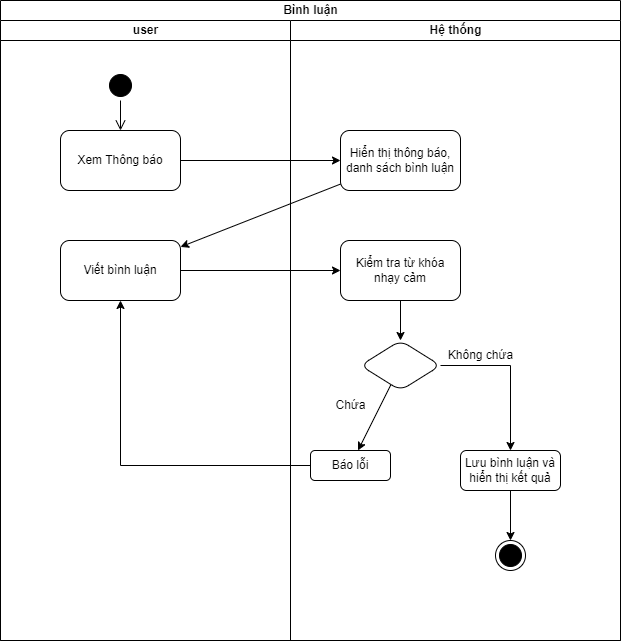

The diagram above was exported from draw.io. Its source (the exported page's mxGraphModel, read from the mxfile embedded in the PNG):
<mxGraphModel dx="1050" dy="581" grid="1" gridSize="10" guides="1" tooltips="1" connect="1" arrows="1" fold="1" page="1" pageScale="1" pageWidth="827" pageHeight="1169" math="0" shadow="0">
  <root>
    <mxCell id="0" />
    <mxCell id="1" parent="0" />
    <mxCell id="tF308L2SDR7X4lfm93dP-1" value="Bình luận" style="swimlane;childLayout=stackLayout;resizeParent=1;resizeParentMax=0;startSize=20;html=1;strokeColor=#000000;" vertex="1" parent="1">
      <mxGeometry x="220" y="60" width="620" height="640" as="geometry" />
    </mxCell>
    <mxCell id="tF308L2SDR7X4lfm93dP-2" value="user" style="swimlane;startSize=20;html=1;strokeColor=#000000;" vertex="1" parent="tF308L2SDR7X4lfm93dP-1">
      <mxGeometry y="20" width="290" height="620" as="geometry" />
    </mxCell>
    <mxCell id="tF308L2SDR7X4lfm93dP-5" value="" style="ellipse;html=1;shape=startState;fillColor=#000000;strokeColor=#000000;" vertex="1" parent="tF308L2SDR7X4lfm93dP-2">
      <mxGeometry x="105" y="50" width="30" height="30" as="geometry" />
    </mxCell>
    <mxCell id="tF308L2SDR7X4lfm93dP-6" value="" style="edgeStyle=orthogonalEdgeStyle;html=1;verticalAlign=bottom;endArrow=open;endSize=8;strokeColor=#000000;rounded=0;entryX=0.5;entryY=0;entryDx=0;entryDy=0;" edge="1" source="tF308L2SDR7X4lfm93dP-5" parent="tF308L2SDR7X4lfm93dP-2" target="tF308L2SDR7X4lfm93dP-7">
      <mxGeometry relative="1" as="geometry">
        <mxPoint x="120" y="140" as="targetPoint" />
      </mxGeometry>
    </mxCell>
    <mxCell id="tF308L2SDR7X4lfm93dP-7" value="Xem Thông báo" style="rounded=1;whiteSpace=wrap;html=1;strokeColor=#000000;" vertex="1" parent="tF308L2SDR7X4lfm93dP-2">
      <mxGeometry x="60" y="110" width="120" height="60" as="geometry" />
    </mxCell>
    <mxCell id="tF308L2SDR7X4lfm93dP-10" value="Viết bình luận" style="rounded=1;whiteSpace=wrap;html=1;strokeColor=#000000;" vertex="1" parent="tF308L2SDR7X4lfm93dP-2">
      <mxGeometry x="60" y="220" width="120" height="60" as="geometry" />
    </mxCell>
    <mxCell id="tF308L2SDR7X4lfm93dP-3" value="Hệ thống" style="swimlane;startSize=20;html=1;strokeColor=#000000;" vertex="1" parent="tF308L2SDR7X4lfm93dP-1">
      <mxGeometry x="290" y="20" width="330" height="620" as="geometry" />
    </mxCell>
    <mxCell id="tF308L2SDR7X4lfm93dP-8" value="Hiển thị thông báo, danh sách bình luận" style="rounded=1;whiteSpace=wrap;html=1;strokeColor=#000000;" vertex="1" parent="tF308L2SDR7X4lfm93dP-3">
      <mxGeometry x="50" y="110" width="120" height="60" as="geometry" />
    </mxCell>
    <mxCell id="tF308L2SDR7X4lfm93dP-15" value="" style="edgeStyle=none;rounded=0;orthogonalLoop=1;jettySize=auto;html=1;strokeColor=#000000;" edge="1" parent="tF308L2SDR7X4lfm93dP-3" source="tF308L2SDR7X4lfm93dP-12" target="tF308L2SDR7X4lfm93dP-14">
      <mxGeometry relative="1" as="geometry" />
    </mxCell>
    <mxCell id="tF308L2SDR7X4lfm93dP-12" value="Kiểm tra từ khóa nhạy cảm" style="rounded=1;whiteSpace=wrap;html=1;strokeColor=#000000;" vertex="1" parent="tF308L2SDR7X4lfm93dP-3">
      <mxGeometry x="50" y="220" width="120" height="60" as="geometry" />
    </mxCell>
    <mxCell id="tF308L2SDR7X4lfm93dP-17" style="edgeStyle=none;rounded=0;orthogonalLoop=1;jettySize=auto;html=1;strokeColor=#000000;" edge="1" parent="tF308L2SDR7X4lfm93dP-3" source="tF308L2SDR7X4lfm93dP-14" target="tF308L2SDR7X4lfm93dP-18">
      <mxGeometry relative="1" as="geometry">
        <mxPoint x="71.76470588235293" y="432.3529411764705" as="targetPoint" />
      </mxGeometry>
    </mxCell>
    <mxCell id="tF308L2SDR7X4lfm93dP-21" value="" style="edgeStyle=orthogonalEdgeStyle;rounded=0;orthogonalLoop=1;jettySize=auto;html=1;strokeColor=#000000;" edge="1" parent="tF308L2SDR7X4lfm93dP-3" source="tF308L2SDR7X4lfm93dP-14" target="tF308L2SDR7X4lfm93dP-20">
      <mxGeometry relative="1" as="geometry" />
    </mxCell>
    <mxCell id="tF308L2SDR7X4lfm93dP-14" value="" style="rhombus;whiteSpace=wrap;html=1;strokeColor=#000000;rounded=1;" vertex="1" parent="tF308L2SDR7X4lfm93dP-3">
      <mxGeometry x="70" y="320" width="80" height="50" as="geometry" />
    </mxCell>
    <mxCell id="tF308L2SDR7X4lfm93dP-18" value="Báo lỗi" style="rounded=1;whiteSpace=wrap;html=1;strokeColor=#000000;" vertex="1" parent="tF308L2SDR7X4lfm93dP-3">
      <mxGeometry x="20" y="430" width="80" height="30" as="geometry" />
    </mxCell>
    <mxCell id="tF308L2SDR7X4lfm93dP-23" style="edgeStyle=orthogonalEdgeStyle;rounded=0;orthogonalLoop=1;jettySize=auto;html=1;strokeColor=#000000;" edge="1" parent="tF308L2SDR7X4lfm93dP-3" source="tF308L2SDR7X4lfm93dP-20" target="tF308L2SDR7X4lfm93dP-22">
      <mxGeometry relative="1" as="geometry" />
    </mxCell>
    <mxCell id="tF308L2SDR7X4lfm93dP-20" value="Lưu bình luận và hiển thị kết quả" style="whiteSpace=wrap;html=1;strokeColor=#000000;rounded=1;" vertex="1" parent="tF308L2SDR7X4lfm93dP-3">
      <mxGeometry x="170" y="430" width="100" height="40" as="geometry" />
    </mxCell>
    <mxCell id="tF308L2SDR7X4lfm93dP-22" value="" style="ellipse;html=1;shape=endState;fillColor=#000000;strokeColor=#000000;" vertex="1" parent="tF308L2SDR7X4lfm93dP-3">
      <mxGeometry x="205" y="520" width="30" height="30" as="geometry" />
    </mxCell>
    <mxCell id="tF308L2SDR7X4lfm93dP-24" value="Không chứa" style="text;html=1;align=center;verticalAlign=middle;resizable=0;points=[];autosize=1;strokeColor=none;fillColor=none;" vertex="1" parent="tF308L2SDR7X4lfm93dP-3">
      <mxGeometry x="145" y="320" width="90" height="30" as="geometry" />
    </mxCell>
    <mxCell id="tF308L2SDR7X4lfm93dP-25" value="Chứa" style="text;html=1;align=center;verticalAlign=middle;resizable=0;points=[];autosize=1;strokeColor=none;fillColor=none;" vertex="1" parent="tF308L2SDR7X4lfm93dP-3">
      <mxGeometry x="35" y="370" width="50" height="30" as="geometry" />
    </mxCell>
    <mxCell id="tF308L2SDR7X4lfm93dP-9" value="" style="edgeStyle=none;rounded=0;orthogonalLoop=1;jettySize=auto;html=1;strokeColor=#000000;" edge="1" parent="tF308L2SDR7X4lfm93dP-1" source="tF308L2SDR7X4lfm93dP-7" target="tF308L2SDR7X4lfm93dP-8">
      <mxGeometry relative="1" as="geometry" />
    </mxCell>
    <mxCell id="tF308L2SDR7X4lfm93dP-11" style="edgeStyle=none;rounded=0;orthogonalLoop=1;jettySize=auto;html=1;strokeColor=#000000;" edge="1" parent="tF308L2SDR7X4lfm93dP-1" source="tF308L2SDR7X4lfm93dP-8" target="tF308L2SDR7X4lfm93dP-10">
      <mxGeometry relative="1" as="geometry" />
    </mxCell>
    <mxCell id="tF308L2SDR7X4lfm93dP-13" style="edgeStyle=none;rounded=0;orthogonalLoop=1;jettySize=auto;html=1;strokeColor=#000000;" edge="1" parent="tF308L2SDR7X4lfm93dP-1" source="tF308L2SDR7X4lfm93dP-10" target="tF308L2SDR7X4lfm93dP-12">
      <mxGeometry relative="1" as="geometry" />
    </mxCell>
    <mxCell id="tF308L2SDR7X4lfm93dP-19" style="edgeStyle=orthogonalEdgeStyle;rounded=0;orthogonalLoop=1;jettySize=auto;html=1;entryX=0.5;entryY=1;entryDx=0;entryDy=0;strokeColor=#000000;" edge="1" parent="tF308L2SDR7X4lfm93dP-1" source="tF308L2SDR7X4lfm93dP-18" target="tF308L2SDR7X4lfm93dP-10">
      <mxGeometry relative="1" as="geometry" />
    </mxCell>
  </root>
</mxGraphModel>